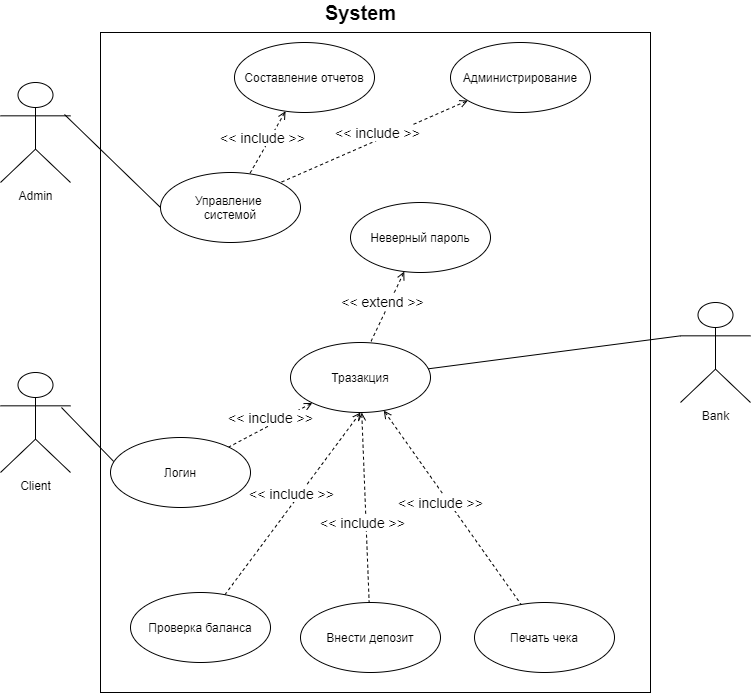

The diagram above was exported from draw.io. Its source (the exported page's mxGraphModel, read from the mxfile embedded in the PNG):
<mxGraphModel dx="1422" dy="737" grid="1" gridSize="10" guides="1" tooltips="1" connect="1" arrows="1" fold="1" page="1" pageScale="1" pageWidth="827" pageHeight="1169" math="0" shadow="0">
  <root>
    <mxCell id="0" />
    <mxCell id="1" parent="0" />
    <mxCell id="GYZ9MLqIJhaxATSJCkpH-49" style="edgeStyle=none;rounded=0;sketch=0;orthogonalLoop=1;jettySize=auto;html=1;shadow=0;dashed=1;fontSize=14;startArrow=open;startFill=0;endArrow=none;endFill=0;strokeWidth=1;" parent="1" edge="1">
      <mxGeometry relative="1" as="geometry">
        <mxPoint x="690" y="510" as="targetPoint" />
        <mxPoint x="690" y="510" as="sourcePoint" />
      </mxGeometry>
    </mxCell>
    <mxCell id="GYZ9MLqIJhaxATSJCkpH-3" value="" style="rounded=0;whiteSpace=wrap;html=1;" parent="1" vertex="1">
      <mxGeometry x="140" y="180" width="550" height="660" as="geometry" />
    </mxCell>
    <mxCell id="GYZ9MLqIJhaxATSJCkpH-5" value="&lt;b&gt;&lt;font style=&quot;font-size: 20px&quot;&gt;System&lt;/font&gt;&lt;/b&gt;" style="text;html=1;align=center;verticalAlign=middle;resizable=0;points=[];autosize=1;strokeColor=none;fillColor=none;" parent="1" vertex="1">
      <mxGeometry x="355" y="150" width="90" height="20" as="geometry" />
    </mxCell>
    <mxCell id="GYZ9MLqIJhaxATSJCkpH-6" value="Admin" style="shape=umlActor;verticalLabelPosition=bottom;verticalAlign=top;html=1;" parent="1" vertex="1">
      <mxGeometry x="40" y="230" width="70" height="100" as="geometry" />
    </mxCell>
    <mxCell id="GYZ9MLqIJhaxATSJCkpH-8" value="Client" style="shape=umlActor;verticalLabelPosition=bottom;verticalAlign=top;html=1;" parent="1" vertex="1">
      <mxGeometry x="40" y="520" width="70" height="100" as="geometry" />
    </mxCell>
    <mxCell id="GYZ9MLqIJhaxATSJCkpH-11" value="Bank" style="shape=umlActor;verticalLabelPosition=bottom;verticalAlign=top;html=1;" parent="1" vertex="1">
      <mxGeometry x="720" y="450" width="70" height="100" as="geometry" />
    </mxCell>
    <mxCell id="GYZ9MLqIJhaxATSJCkpH-14" value="Управление&amp;nbsp;&lt;br&gt;системой" style="ellipse;whiteSpace=wrap;html=1;" parent="1" vertex="1">
      <mxGeometry x="200" y="320" width="140" height="70" as="geometry" />
    </mxCell>
    <mxCell id="GYZ9MLqIJhaxATSJCkpH-34" value="&amp;lt;&amp;lt; include &amp;gt;&amp;gt;" style="edgeStyle=none;rounded=0;sketch=0;orthogonalLoop=1;jettySize=auto;html=1;shadow=0;dashed=1;startArrow=open;startFill=0;endArrow=none;endFill=0;strokeWidth=1;fontSize=14;" parent="1" source="GYZ9MLqIJhaxATSJCkpH-20" target="GYZ9MLqIJhaxATSJCkpH-37" edge="1">
      <mxGeometry x="-0.0665" y="-7" relative="1" as="geometry">
        <mxPoint x="319" y="532.48" as="targetPoint" />
        <mxPoint as="offset" />
      </mxGeometry>
    </mxCell>
    <mxCell id="GYZ9MLqIJhaxATSJCkpH-20" value="Тразакция" style="ellipse;whiteSpace=wrap;html=1;" parent="1" vertex="1">
      <mxGeometry x="330" y="490" width="140" height="70" as="geometry" />
    </mxCell>
    <mxCell id="GYZ9MLqIJhaxATSJCkpH-35" value="&amp;lt;&amp;lt; include &amp;gt;&amp;gt;" style="edgeStyle=none;rounded=0;sketch=0;orthogonalLoop=1;jettySize=auto;html=1;shadow=0;dashed=1;startArrow=open;startFill=0;endArrow=none;endFill=0;strokeWidth=1;fontSize=14;" parent="1" source="GYZ9MLqIJhaxATSJCkpH-36" edge="1">
      <mxGeometry x="-0.0665" y="-7" relative="1" as="geometry">
        <mxPoint x="320" y="330" as="targetPoint" />
        <mxPoint as="offset" />
      </mxGeometry>
    </mxCell>
    <mxCell id="GYZ9MLqIJhaxATSJCkpH-36" value="Администрирование" style="ellipse;whiteSpace=wrap;html=1;" parent="1" vertex="1">
      <mxGeometry x="490" y="190" width="140" height="70" as="geometry" />
    </mxCell>
    <mxCell id="GYZ9MLqIJhaxATSJCkpH-37" value="Логин" style="ellipse;whiteSpace=wrap;html=1;" parent="1" vertex="1">
      <mxGeometry x="150" y="585" width="140" height="70" as="geometry" />
    </mxCell>
    <mxCell id="GYZ9MLqIJhaxATSJCkpH-39" value="&amp;lt;&amp;lt; include &amp;gt;&amp;gt;" style="edgeStyle=none;rounded=0;sketch=0;orthogonalLoop=1;jettySize=auto;html=1;shadow=0;dashed=1;startArrow=open;startFill=0;endArrow=none;endFill=0;strokeWidth=1;fontSize=14;" parent="1" source="GYZ9MLqIJhaxATSJCkpH-40" target="GYZ9MLqIJhaxATSJCkpH-14" edge="1">
      <mxGeometry x="-0.0665" y="-7" relative="1" as="geometry">
        <mxPoint x="160" y="330" as="targetPoint" />
        <mxPoint as="offset" />
      </mxGeometry>
    </mxCell>
    <mxCell id="GYZ9MLqIJhaxATSJCkpH-40" value="Составление отчетов" style="ellipse;whiteSpace=wrap;html=1;" parent="1" vertex="1">
      <mxGeometry x="274" y="190" width="140" height="70" as="geometry" />
    </mxCell>
    <mxCell id="GYZ9MLqIJhaxATSJCkpH-41" value="&amp;lt;&amp;lt; extend &amp;gt;&amp;gt;" style="edgeStyle=none;rounded=0;sketch=0;orthogonalLoop=1;jettySize=auto;html=1;shadow=0;dashed=1;startArrow=open;startFill=0;endArrow=none;endFill=0;strokeWidth=1;fontSize=14;" parent="1" source="GYZ9MLqIJhaxATSJCkpH-42" edge="1">
      <mxGeometry x="-0.0665" y="-7" relative="1" as="geometry">
        <mxPoint x="410" y="490" as="targetPoint" />
        <mxPoint as="offset" />
      </mxGeometry>
    </mxCell>
    <mxCell id="GYZ9MLqIJhaxATSJCkpH-42" value="Неверный пароль" style="ellipse;whiteSpace=wrap;html=1;" parent="1" vertex="1">
      <mxGeometry x="390" y="349.99999999999994" width="140" height="70" as="geometry" />
    </mxCell>
    <mxCell id="GYZ9MLqIJhaxATSJCkpH-43" value="Проверка баланса" style="ellipse;whiteSpace=wrap;html=1;" parent="1" vertex="1">
      <mxGeometry x="170" y="740" width="140" height="70" as="geometry" />
    </mxCell>
    <mxCell id="GYZ9MLqIJhaxATSJCkpH-44" value="&amp;lt;&amp;lt; include &amp;gt;&amp;gt;" style="edgeStyle=none;rounded=0;sketch=0;orthogonalLoop=1;jettySize=auto;html=1;shadow=0;dashed=1;startArrow=open;startFill=0;endArrow=none;endFill=0;strokeWidth=1;fontSize=14;exitX=0.5;exitY=1;exitDx=0;exitDy=0;" parent="1" source="GYZ9MLqIJhaxATSJCkpH-20" target="GYZ9MLqIJhaxATSJCkpH-43" edge="1">
      <mxGeometry x="-0.0665" y="-7" relative="1" as="geometry">
        <mxPoint x="265" y="711.31" as="targetPoint" />
        <mxPoint as="offset" />
        <mxPoint x="430.0478096157226" y="640.0027829053815" as="sourcePoint" />
      </mxGeometry>
    </mxCell>
    <mxCell id="GYZ9MLqIJhaxATSJCkpH-45" value="Внести депозит" style="ellipse;whiteSpace=wrap;html=1;" parent="1" vertex="1">
      <mxGeometry x="340" y="750" width="140" height="70" as="geometry" />
    </mxCell>
    <mxCell id="GYZ9MLqIJhaxATSJCkpH-46" value="&amp;lt;&amp;lt; include &amp;gt;&amp;gt;" style="edgeStyle=none;rounded=0;sketch=0;orthogonalLoop=1;jettySize=auto;html=1;shadow=0;dashed=1;startArrow=open;startFill=0;endArrow=none;endFill=0;strokeWidth=1;fontSize=14;" parent="1" source="GYZ9MLqIJhaxATSJCkpH-20" target="GYZ9MLqIJhaxATSJCkpH-45" edge="1">
      <mxGeometry x="0.1561" y="-4" relative="1" as="geometry">
        <mxPoint x="430" y="711.31" as="targetPoint" />
        <mxPoint as="offset" />
        <mxPoint x="595.0478096157226" y="640.0027829053815" as="sourcePoint" />
      </mxGeometry>
    </mxCell>
    <mxCell id="GYZ9MLqIJhaxATSJCkpH-47" value="Печать чека" style="ellipse;whiteSpace=wrap;html=1;" parent="1" vertex="1">
      <mxGeometry x="514" y="750" width="140" height="70" as="geometry" />
    </mxCell>
    <mxCell id="GYZ9MLqIJhaxATSJCkpH-48" value="&amp;lt;&amp;lt; include &amp;gt;&amp;gt;" style="edgeStyle=none;rounded=0;sketch=0;orthogonalLoop=1;jettySize=auto;html=1;shadow=0;dashed=1;startArrow=open;startFill=0;endArrow=none;endFill=0;strokeWidth=1;fontSize=14;" parent="1" source="GYZ9MLqIJhaxATSJCkpH-20" target="GYZ9MLqIJhaxATSJCkpH-47" edge="1">
      <mxGeometry x="-0.0925" y="-7" relative="1" as="geometry">
        <mxPoint x="574" y="711.31" as="targetPoint" />
        <mxPoint as="offset" />
        <mxPoint x="550.2185588147743" y="599.8616175979787" as="sourcePoint" />
      </mxGeometry>
    </mxCell>
    <mxCell id="GYZ9MLqIJhaxATSJCkpH-50" value="" style="edgeStyle=none;rounded=0;sketch=0;orthogonalLoop=1;jettySize=auto;html=1;shadow=0;startArrow=none;startFill=0;endArrow=none;endFill=0;strokeWidth=1;fontSize=14;entryX=0.914;entryY=0.32;entryDx=0;entryDy=0;entryPerimeter=0;exitX=0;exitY=0.5;exitDx=0;exitDy=0;" parent="1" source="GYZ9MLqIJhaxATSJCkpH-14" target="GYZ9MLqIJhaxATSJCkpH-6" edge="1">
      <mxGeometry x="-0.0665" y="-7" relative="1" as="geometry">
        <mxPoint x="120.00206796384245" y="319.9969076310878" as="targetPoint" />
        <mxPoint as="offset" />
        <mxPoint x="155.8878096157226" y="257.3527829053816" as="sourcePoint" />
      </mxGeometry>
    </mxCell>
    <mxCell id="GYZ9MLqIJhaxATSJCkpH-52" value="" style="edgeStyle=none;rounded=0;sketch=0;orthogonalLoop=1;jettySize=auto;html=1;shadow=0;startArrow=none;startFill=0;endArrow=none;endFill=0;strokeWidth=1;fontSize=14;entryX=0.871;entryY=0.35;entryDx=0;entryDy=0;entryPerimeter=0;exitX=0.023;exitY=0.343;exitDx=0;exitDy=0;exitPerimeter=0;" parent="1" source="GYZ9MLqIJhaxATSJCkpH-37" target="GYZ9MLqIJhaxATSJCkpH-8" edge="1">
      <mxGeometry x="-0.0665" y="-7" relative="1" as="geometry">
        <mxPoint x="80.82000000000002" y="550" as="targetPoint" />
        <mxPoint as="offset" />
        <mxPoint x="176.84" y="643" as="sourcePoint" />
      </mxGeometry>
    </mxCell>
    <mxCell id="GYZ9MLqIJhaxATSJCkpH-54" value="" style="edgeStyle=none;rounded=0;sketch=0;orthogonalLoop=1;jettySize=auto;html=1;shadow=0;startArrow=none;startFill=0;endArrow=none;endFill=0;strokeWidth=1;fontSize=14;exitX=0;exitY=0.3333333333333333;exitDx=0;exitDy=0;exitPerimeter=0;" parent="1" source="GYZ9MLqIJhaxATSJCkpH-11" target="GYZ9MLqIJhaxATSJCkpH-20" edge="1">
      <mxGeometry x="-0.0665" y="-7" relative="1" as="geometry">
        <mxPoint x="610" y="283.5" as="targetPoint" />
        <mxPoint as="offset" />
        <mxPoint x="706.02" y="376.5" as="sourcePoint" />
      </mxGeometry>
    </mxCell>
  </root>
</mxGraphModel>